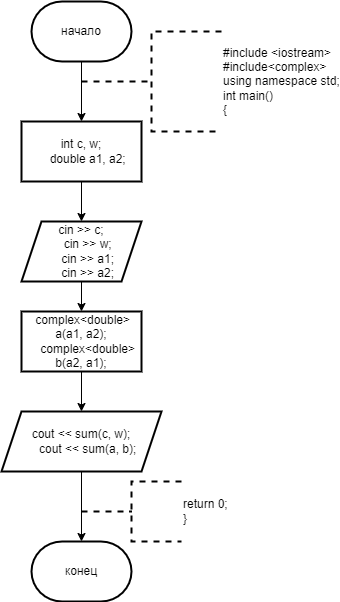

The diagram above was exported from draw.io. Its source (the exported page's mxGraphModel, read from the mxfile embedded in the PNG):
<mxGraphModel dx="996" dy="559" grid="1" gridSize="10" guides="1" tooltips="1" connect="1" arrows="1" fold="1" page="1" pageScale="1" pageWidth="827" pageHeight="1169" math="0" shadow="0">
  <root>
    <mxCell id="0" />
    <mxCell id="1" parent="0" />
    <mxCell id="cz7VEgIb3HO7SrBZyimM-3" value="" style="edgeStyle=orthogonalEdgeStyle;rounded=0;orthogonalLoop=1;jettySize=auto;html=1;" edge="1" parent="1" source="cz7VEgIb3HO7SrBZyimM-1" target="cz7VEgIb3HO7SrBZyimM-2">
      <mxGeometry relative="1" as="geometry" />
    </mxCell>
    <mxCell id="cz7VEgIb3HO7SrBZyimM-1" value="начало" style="strokeWidth=2;html=1;shape=mxgraph.flowchart.terminator;whiteSpace=wrap;" vertex="1" parent="1">
      <mxGeometry x="380" y="10" width="100" height="60" as="geometry" />
    </mxCell>
    <mxCell id="cz7VEgIb3HO7SrBZyimM-5" value="" style="edgeStyle=orthogonalEdgeStyle;rounded=0;orthogonalLoop=1;jettySize=auto;html=1;" edge="1" parent="1" source="cz7VEgIb3HO7SrBZyimM-2" target="cz7VEgIb3HO7SrBZyimM-4">
      <mxGeometry relative="1" as="geometry" />
    </mxCell>
    <mxCell id="cz7VEgIb3HO7SrBZyimM-2" value="&lt;div&gt;int c, w;&lt;/div&gt;&lt;div&gt;&amp;nbsp; &amp;nbsp; double a1, a2;&lt;/div&gt;" style="whiteSpace=wrap;html=1;strokeWidth=2;" vertex="1" parent="1">
      <mxGeometry x="370" y="130" width="120" height="60" as="geometry" />
    </mxCell>
    <mxCell id="cz7VEgIb3HO7SrBZyimM-7" value="" style="edgeStyle=orthogonalEdgeStyle;rounded=0;orthogonalLoop=1;jettySize=auto;html=1;" edge="1" parent="1" source="cz7VEgIb3HO7SrBZyimM-4" target="cz7VEgIb3HO7SrBZyimM-6">
      <mxGeometry relative="1" as="geometry" />
    </mxCell>
    <mxCell id="cz7VEgIb3HO7SrBZyimM-4" value="&lt;div&gt;cin &amp;gt;&amp;gt; c;&lt;/div&gt;&lt;div&gt;&amp;nbsp; &amp;nbsp; cin &amp;gt;&amp;gt; w;&lt;/div&gt;&lt;div&gt;&amp;nbsp; &amp;nbsp; cin &amp;gt;&amp;gt; a1;&lt;/div&gt;&lt;div&gt;&amp;nbsp; &amp;nbsp; cin &amp;gt;&amp;gt; a2;&lt;/div&gt;" style="shape=parallelogram;perimeter=parallelogramPerimeter;whiteSpace=wrap;html=1;fixedSize=1;strokeWidth=2;" vertex="1" parent="1">
      <mxGeometry x="370" y="230" width="120" height="60" as="geometry" />
    </mxCell>
    <mxCell id="cz7VEgIb3HO7SrBZyimM-9" value="" style="edgeStyle=orthogonalEdgeStyle;rounded=0;orthogonalLoop=1;jettySize=auto;html=1;" edge="1" parent="1" source="cz7VEgIb3HO7SrBZyimM-6" target="cz7VEgIb3HO7SrBZyimM-8">
      <mxGeometry relative="1" as="geometry" />
    </mxCell>
    <mxCell id="cz7VEgIb3HO7SrBZyimM-6" value="&lt;div&gt;&amp;nbsp;complex&amp;lt;double&amp;gt; a(a1, a2);&lt;/div&gt;&lt;div&gt;&amp;nbsp; &amp;nbsp; complex&amp;lt;double&amp;gt; b(a2, a1);&lt;/div&gt;" style="whiteSpace=wrap;html=1;strokeWidth=2;" vertex="1" parent="1">
      <mxGeometry x="370" y="320" width="120" height="60" as="geometry" />
    </mxCell>
    <mxCell id="cz7VEgIb3HO7SrBZyimM-8" value="&lt;div&gt;cout &amp;lt;&amp;lt; sum(c, w);&lt;/div&gt;&lt;div&gt;&amp;nbsp; &amp;nbsp; cout &amp;lt;&amp;lt; sum(a, b);&lt;/div&gt;" style="shape=parallelogram;perimeter=parallelogramPerimeter;whiteSpace=wrap;html=1;fixedSize=1;strokeWidth=2;" vertex="1" parent="1">
      <mxGeometry x="350" y="420" width="160" height="60" as="geometry" />
    </mxCell>
    <mxCell id="cz7VEgIb3HO7SrBZyimM-10" value="&lt;div&gt;#include &amp;lt;iostream&amp;gt;&lt;/div&gt;&lt;div&gt;#include&amp;lt;complex&amp;gt;&lt;/div&gt;&lt;div&gt;using namespace std;&lt;/div&gt;&lt;div&gt;&lt;div&gt;int main()&lt;/div&gt;&lt;div&gt;{&lt;/div&gt;&lt;/div&gt;" style="strokeWidth=2;html=1;shape=mxgraph.flowchart.annotation_2;align=left;labelPosition=right;pointerEvents=1;dashed=1;" vertex="1" parent="1">
      <mxGeometry x="430" y="40" width="140" height="100" as="geometry" />
    </mxCell>
    <mxCell id="cz7VEgIb3HO7SrBZyimM-11" value="конец" style="strokeWidth=2;html=1;shape=mxgraph.flowchart.terminator;whiteSpace=wrap;" vertex="1" parent="1">
      <mxGeometry x="380" y="550" width="100" height="60" as="geometry" />
    </mxCell>
    <mxCell id="cz7VEgIb3HO7SrBZyimM-12" style="edgeStyle=orthogonalEdgeStyle;rounded=0;orthogonalLoop=1;jettySize=auto;html=1;exitX=0.5;exitY=1;exitDx=0;exitDy=0;entryX=0.5;entryY=0;entryDx=0;entryDy=0;entryPerimeter=0;" edge="1" parent="1" source="cz7VEgIb3HO7SrBZyimM-8" target="cz7VEgIb3HO7SrBZyimM-11">
      <mxGeometry relative="1" as="geometry" />
    </mxCell>
    <mxCell id="cz7VEgIb3HO7SrBZyimM-13" value="&lt;div&gt;return 0;&lt;/div&gt;&lt;div&gt;}&lt;/div&gt;" style="strokeWidth=2;html=1;shape=mxgraph.flowchart.annotation_2;align=left;labelPosition=right;pointerEvents=1;dashed=1;" vertex="1" parent="1">
      <mxGeometry x="430" y="490" width="100" height="60" as="geometry" />
    </mxCell>
  </root>
</mxGraphModel>